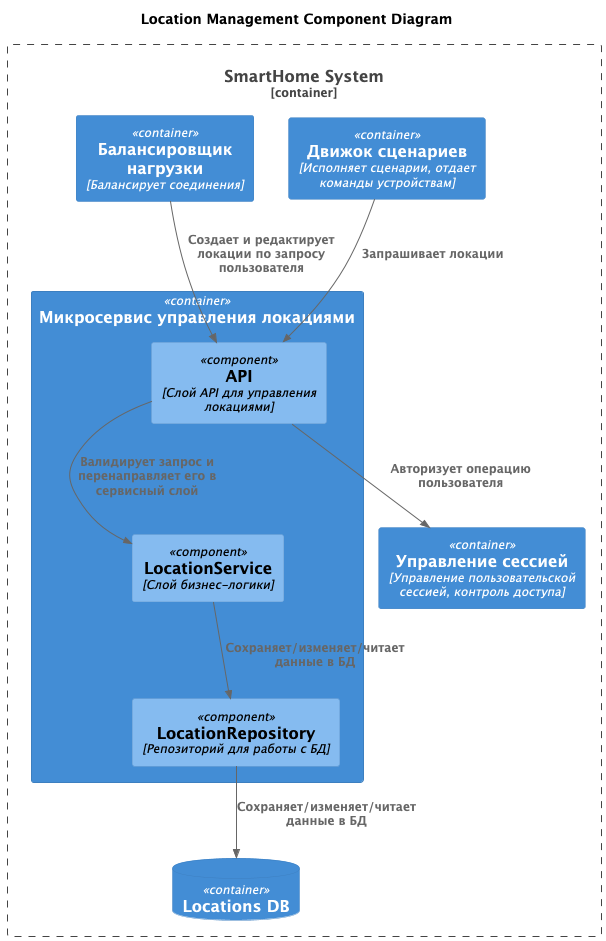

The diagram above was rendered by PlantUML. Its source (embedded in the PNG):
@startuml
title Location Management Component Diagram

top to bottom direction

!include <C4/C4_Component>

Container_Boundary(smartHomeSystem, "SmartHome System") {
    Container(loadBalancer, "Балансировщик нагрузки", "Балансирует соединения")
    Container(scenarioEngine, "Движок сценариев", "Исполняет сценарии, отдает команды устройствам")
    Container(sessionManagement, "Управление сессией", "Управление пользовательской сессией, контроль доступа")
    Container(locationManagement, "Микросервис управления локациями")
    ContainerDb(locationsDb, "Locations DB")
}

Container(locationManagement, "Микросервис управления локациями") {
    Component(apiLayer, "API", "Слой API для управления локациями")
    Component(serviceLayer, "LocationService", "Слой бизнес-логики")
    Component(locationRepository, "LocationRepository", "Репозиторий для работы с БД")
}

Rel(loadBalancer, apiLayer, "Создает и редактирует локации по запросу пользователя")
Rel(scenarioEngine, apiLayer, "Запрашивает локации")
Rel(apiLayer, sessionManagement, "Авторизует операцию пользователя")
Rel(apiLayer, serviceLayer, "Валидирует запрос и перенаправляет его в сервисный слой")
Rel(serviceLayer, locationRepository, "Сохраняет/изменяет/читает данные в БД")
Rel(locationRepository, locationsDb, "Сохраняет/изменяет/читает данные в БД")

@enduml